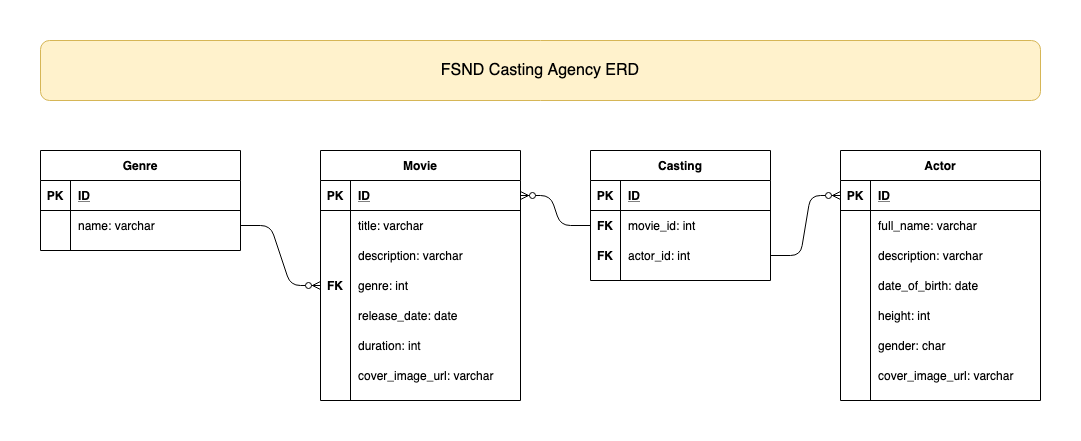

The diagram above was exported from draw.io. Its source (the exported page's mxGraphModel, read from the mxfile embedded in the PNG):
<mxGraphModel dx="946" dy="532" grid="1" gridSize="10" guides="1" tooltips="1" connect="1" arrows="1" fold="1" page="1" pageScale="1" pageWidth="3300" pageHeight="4681" math="0" shadow="0">
  <root>
    <mxCell id="0" />
    <mxCell id="1" parent="0" />
    <mxCell id="JQahzeeiMRj-lerlvmmh-4" value="Actor" style="shape=table;startSize=30;container=1;collapsible=1;childLayout=tableLayout;fixedRows=1;rowLines=0;fontStyle=1;align=center;resizeLast=1;" parent="1" vertex="1">
      <mxGeometry x="920" y="200" width="200" height="250" as="geometry" />
    </mxCell>
    <mxCell id="JQahzeeiMRj-lerlvmmh-5" value="" style="shape=partialRectangle;collapsible=0;dropTarget=0;pointerEvents=0;fillColor=none;top=0;left=0;bottom=1;right=0;points=[[0,0.5],[1,0.5]];portConstraint=eastwest;" parent="JQahzeeiMRj-lerlvmmh-4" vertex="1">
      <mxGeometry y="30" width="200" height="30" as="geometry" />
    </mxCell>
    <mxCell id="JQahzeeiMRj-lerlvmmh-6" value="PK" style="shape=partialRectangle;connectable=0;fillColor=none;top=0;left=0;bottom=0;right=0;fontStyle=1;overflow=hidden;" parent="JQahzeeiMRj-lerlvmmh-5" vertex="1">
      <mxGeometry width="30" height="30" as="geometry" />
    </mxCell>
    <mxCell id="JQahzeeiMRj-lerlvmmh-7" value="ID" style="shape=partialRectangle;connectable=0;fillColor=none;top=0;left=0;bottom=0;right=0;align=left;spacingLeft=6;fontStyle=5;overflow=hidden;" parent="JQahzeeiMRj-lerlvmmh-5" vertex="1">
      <mxGeometry x="30" width="170" height="30" as="geometry" />
    </mxCell>
    <mxCell id="JQahzeeiMRj-lerlvmmh-8" value="" style="shape=partialRectangle;collapsible=0;dropTarget=0;pointerEvents=0;fillColor=none;top=0;left=0;bottom=0;right=0;points=[[0,0.5],[1,0.5]];portConstraint=eastwest;" parent="JQahzeeiMRj-lerlvmmh-4" vertex="1">
      <mxGeometry y="60" width="200" height="30" as="geometry" />
    </mxCell>
    <mxCell id="JQahzeeiMRj-lerlvmmh-9" value="" style="shape=partialRectangle;connectable=0;fillColor=none;top=0;left=0;bottom=0;right=0;editable=1;overflow=hidden;" parent="JQahzeeiMRj-lerlvmmh-8" vertex="1">
      <mxGeometry width="30" height="30" as="geometry" />
    </mxCell>
    <mxCell id="JQahzeeiMRj-lerlvmmh-10" value="full_name: varchar" style="shape=partialRectangle;connectable=0;fillColor=none;top=0;left=0;bottom=0;right=0;align=left;spacingLeft=6;overflow=hidden;" parent="JQahzeeiMRj-lerlvmmh-8" vertex="1">
      <mxGeometry x="30" width="170" height="30" as="geometry" />
    </mxCell>
    <mxCell id="JQahzeeiMRj-lerlvmmh-76" value="" style="shape=partialRectangle;collapsible=0;dropTarget=0;pointerEvents=0;fillColor=none;top=0;left=0;bottom=0;right=0;points=[[0,0.5],[1,0.5]];portConstraint=eastwest;" parent="JQahzeeiMRj-lerlvmmh-4" vertex="1">
      <mxGeometry y="90" width="200" height="30" as="geometry" />
    </mxCell>
    <mxCell id="JQahzeeiMRj-lerlvmmh-77" value="" style="shape=partialRectangle;connectable=0;fillColor=none;top=0;left=0;bottom=0;right=0;editable=1;overflow=hidden;" parent="JQahzeeiMRj-lerlvmmh-76" vertex="1">
      <mxGeometry width="30" height="30" as="geometry" />
    </mxCell>
    <mxCell id="JQahzeeiMRj-lerlvmmh-78" value="description: varchar" style="shape=partialRectangle;connectable=0;fillColor=none;top=0;left=0;bottom=0;right=0;align=left;spacingLeft=6;overflow=hidden;" parent="JQahzeeiMRj-lerlvmmh-76" vertex="1">
      <mxGeometry x="30" width="170" height="30" as="geometry" />
    </mxCell>
    <mxCell id="JQahzeeiMRj-lerlvmmh-11" value="" style="shape=partialRectangle;collapsible=0;dropTarget=0;pointerEvents=0;fillColor=none;top=0;left=0;bottom=0;right=0;points=[[0,0.5],[1,0.5]];portConstraint=eastwest;" parent="JQahzeeiMRj-lerlvmmh-4" vertex="1">
      <mxGeometry y="120" width="200" height="30" as="geometry" />
    </mxCell>
    <mxCell id="JQahzeeiMRj-lerlvmmh-12" value="" style="shape=partialRectangle;connectable=0;fillColor=none;top=0;left=0;bottom=0;right=0;editable=1;overflow=hidden;" parent="JQahzeeiMRj-lerlvmmh-11" vertex="1">
      <mxGeometry width="30" height="30" as="geometry" />
    </mxCell>
    <mxCell id="JQahzeeiMRj-lerlvmmh-13" value="date_of_birth: date" style="shape=partialRectangle;connectable=0;fillColor=none;top=0;left=0;bottom=0;right=0;align=left;spacingLeft=6;overflow=hidden;" parent="JQahzeeiMRj-lerlvmmh-11" vertex="1">
      <mxGeometry x="30" width="170" height="30" as="geometry" />
    </mxCell>
    <mxCell id="JQahzeeiMRj-lerlvmmh-14" value="" style="shape=partialRectangle;collapsible=0;dropTarget=0;pointerEvents=0;fillColor=none;top=0;left=0;bottom=0;right=0;points=[[0,0.5],[1,0.5]];portConstraint=eastwest;" parent="JQahzeeiMRj-lerlvmmh-4" vertex="1">
      <mxGeometry y="150" width="200" height="30" as="geometry" />
    </mxCell>
    <mxCell id="JQahzeeiMRj-lerlvmmh-15" value="" style="shape=partialRectangle;connectable=0;fillColor=none;top=0;left=0;bottom=0;right=0;editable=1;overflow=hidden;" parent="JQahzeeiMRj-lerlvmmh-14" vertex="1">
      <mxGeometry width="30" height="30" as="geometry" />
    </mxCell>
    <mxCell id="JQahzeeiMRj-lerlvmmh-16" value="height: int" style="shape=partialRectangle;connectable=0;fillColor=none;top=0;left=0;bottom=0;right=0;align=left;spacingLeft=6;overflow=hidden;" parent="JQahzeeiMRj-lerlvmmh-14" vertex="1">
      <mxGeometry x="30" width="170" height="30" as="geometry" />
    </mxCell>
    <mxCell id="JQahzeeiMRj-lerlvmmh-70" value="" style="shape=partialRectangle;collapsible=0;dropTarget=0;pointerEvents=0;fillColor=none;top=0;left=0;bottom=0;right=0;points=[[0,0.5],[1,0.5]];portConstraint=eastwest;" parent="JQahzeeiMRj-lerlvmmh-4" vertex="1">
      <mxGeometry y="180" width="200" height="30" as="geometry" />
    </mxCell>
    <mxCell id="JQahzeeiMRj-lerlvmmh-71" value="" style="shape=partialRectangle;connectable=0;fillColor=none;top=0;left=0;bottom=0;right=0;editable=1;overflow=hidden;" parent="JQahzeeiMRj-lerlvmmh-70" vertex="1">
      <mxGeometry width="30" height="30" as="geometry" />
    </mxCell>
    <mxCell id="JQahzeeiMRj-lerlvmmh-72" value="gender: char" style="shape=partialRectangle;connectable=0;fillColor=none;top=0;left=0;bottom=0;right=0;align=left;spacingLeft=6;overflow=hidden;" parent="JQahzeeiMRj-lerlvmmh-70" vertex="1">
      <mxGeometry x="30" width="170" height="30" as="geometry" />
    </mxCell>
    <mxCell id="JQahzeeiMRj-lerlvmmh-73" value="" style="shape=partialRectangle;collapsible=0;dropTarget=0;pointerEvents=0;fillColor=none;top=0;left=0;bottom=0;right=0;points=[[0,0.5],[1,0.5]];portConstraint=eastwest;" parent="JQahzeeiMRj-lerlvmmh-4" vertex="1">
      <mxGeometry y="210" width="200" height="30" as="geometry" />
    </mxCell>
    <mxCell id="JQahzeeiMRj-lerlvmmh-74" value="" style="shape=partialRectangle;connectable=0;fillColor=none;top=0;left=0;bottom=0;right=0;editable=1;overflow=hidden;" parent="JQahzeeiMRj-lerlvmmh-73" vertex="1">
      <mxGeometry width="30" height="30" as="geometry" />
    </mxCell>
    <mxCell id="JQahzeeiMRj-lerlvmmh-75" value="cover_image_url: varchar" style="shape=partialRectangle;connectable=0;fillColor=none;top=0;left=0;bottom=0;right=0;align=left;spacingLeft=6;overflow=hidden;" parent="JQahzeeiMRj-lerlvmmh-73" vertex="1">
      <mxGeometry x="30" width="170" height="30" as="geometry" />
    </mxCell>
    <mxCell id="JQahzeeiMRj-lerlvmmh-17" value="Movie" style="shape=table;startSize=30;container=1;collapsible=1;childLayout=tableLayout;fixedRows=1;rowLines=0;fontStyle=1;align=center;resizeLast=1;" parent="1" vertex="1">
      <mxGeometry x="400" y="200" width="200" height="250" as="geometry" />
    </mxCell>
    <mxCell id="JQahzeeiMRj-lerlvmmh-18" value="" style="shape=partialRectangle;collapsible=0;dropTarget=0;pointerEvents=0;fillColor=none;top=0;left=0;bottom=1;right=0;points=[[0,0.5],[1,0.5]];portConstraint=eastwest;" parent="JQahzeeiMRj-lerlvmmh-17" vertex="1">
      <mxGeometry y="30" width="200" height="30" as="geometry" />
    </mxCell>
    <mxCell id="JQahzeeiMRj-lerlvmmh-19" value="PK" style="shape=partialRectangle;connectable=0;fillColor=none;top=0;left=0;bottom=0;right=0;fontStyle=1;overflow=hidden;" parent="JQahzeeiMRj-lerlvmmh-18" vertex="1">
      <mxGeometry width="30" height="30" as="geometry" />
    </mxCell>
    <mxCell id="JQahzeeiMRj-lerlvmmh-20" value="ID" style="shape=partialRectangle;connectable=0;fillColor=none;top=0;left=0;bottom=0;right=0;align=left;spacingLeft=6;fontStyle=5;overflow=hidden;" parent="JQahzeeiMRj-lerlvmmh-18" vertex="1">
      <mxGeometry x="30" width="170" height="30" as="geometry" />
    </mxCell>
    <mxCell id="JQahzeeiMRj-lerlvmmh-21" value="" style="shape=partialRectangle;collapsible=0;dropTarget=0;pointerEvents=0;fillColor=none;top=0;left=0;bottom=0;right=0;points=[[0,0.5],[1,0.5]];portConstraint=eastwest;" parent="JQahzeeiMRj-lerlvmmh-17" vertex="1">
      <mxGeometry y="60" width="200" height="30" as="geometry" />
    </mxCell>
    <mxCell id="JQahzeeiMRj-lerlvmmh-22" value="" style="shape=partialRectangle;connectable=0;fillColor=none;top=0;left=0;bottom=0;right=0;editable=1;overflow=hidden;" parent="JQahzeeiMRj-lerlvmmh-21" vertex="1">
      <mxGeometry width="30" height="30" as="geometry" />
    </mxCell>
    <mxCell id="JQahzeeiMRj-lerlvmmh-23" value="title: varchar" style="shape=partialRectangle;connectable=0;fillColor=none;top=0;left=0;bottom=0;right=0;align=left;spacingLeft=6;overflow=hidden;" parent="JQahzeeiMRj-lerlvmmh-21" vertex="1">
      <mxGeometry x="30" width="170" height="30" as="geometry" />
    </mxCell>
    <mxCell id="JQahzeeiMRj-lerlvmmh-24" value="" style="shape=partialRectangle;collapsible=0;dropTarget=0;pointerEvents=0;fillColor=none;top=0;left=0;bottom=0;right=0;points=[[0,0.5],[1,0.5]];portConstraint=eastwest;" parent="JQahzeeiMRj-lerlvmmh-17" vertex="1">
      <mxGeometry y="90" width="200" height="30" as="geometry" />
    </mxCell>
    <mxCell id="JQahzeeiMRj-lerlvmmh-25" value="" style="shape=partialRectangle;connectable=0;fillColor=none;top=0;left=0;bottom=0;right=0;editable=1;overflow=hidden;" parent="JQahzeeiMRj-lerlvmmh-24" vertex="1">
      <mxGeometry width="30" height="30" as="geometry" />
    </mxCell>
    <mxCell id="JQahzeeiMRj-lerlvmmh-26" value="description: varchar" style="shape=partialRectangle;connectable=0;fillColor=none;top=0;left=0;bottom=0;right=0;align=left;spacingLeft=6;overflow=hidden;" parent="JQahzeeiMRj-lerlvmmh-24" vertex="1">
      <mxGeometry x="30" width="170" height="30" as="geometry" />
    </mxCell>
    <mxCell id="JQahzeeiMRj-lerlvmmh-27" value="" style="shape=partialRectangle;collapsible=0;dropTarget=0;pointerEvents=0;fillColor=none;top=0;left=0;bottom=0;right=0;points=[[0,0.5],[1,0.5]];portConstraint=eastwest;" parent="JQahzeeiMRj-lerlvmmh-17" vertex="1">
      <mxGeometry y="120" width="200" height="30" as="geometry" />
    </mxCell>
    <mxCell id="JQahzeeiMRj-lerlvmmh-28" value="FK" style="shape=partialRectangle;connectable=0;fillColor=none;top=0;left=0;bottom=0;right=0;editable=1;overflow=hidden;fontStyle=1" parent="JQahzeeiMRj-lerlvmmh-27" vertex="1">
      <mxGeometry width="30" height="30" as="geometry" />
    </mxCell>
    <mxCell id="JQahzeeiMRj-lerlvmmh-29" value="genre: int" style="shape=partialRectangle;connectable=0;fillColor=none;top=0;left=0;bottom=0;right=0;align=left;spacingLeft=6;overflow=hidden;" parent="JQahzeeiMRj-lerlvmmh-27" vertex="1">
      <mxGeometry x="30" width="170" height="30" as="geometry" />
    </mxCell>
    <mxCell id="JQahzeeiMRj-lerlvmmh-48" value="" style="shape=partialRectangle;collapsible=0;dropTarget=0;pointerEvents=0;fillColor=none;top=0;left=0;bottom=0;right=0;points=[[0,0.5],[1,0.5]];portConstraint=eastwest;" parent="JQahzeeiMRj-lerlvmmh-17" vertex="1">
      <mxGeometry y="150" width="200" height="30" as="geometry" />
    </mxCell>
    <mxCell id="JQahzeeiMRj-lerlvmmh-49" value="" style="shape=partialRectangle;connectable=0;fillColor=none;top=0;left=0;bottom=0;right=0;editable=1;overflow=hidden;" parent="JQahzeeiMRj-lerlvmmh-48" vertex="1">
      <mxGeometry width="30" height="30" as="geometry" />
    </mxCell>
    <mxCell id="JQahzeeiMRj-lerlvmmh-50" value="release_date: date" style="shape=partialRectangle;connectable=0;fillColor=none;top=0;left=0;bottom=0;right=0;align=left;spacingLeft=6;overflow=hidden;" parent="JQahzeeiMRj-lerlvmmh-48" vertex="1">
      <mxGeometry x="30" width="170" height="30" as="geometry" />
    </mxCell>
    <mxCell id="JQahzeeiMRj-lerlvmmh-51" value="" style="shape=partialRectangle;collapsible=0;dropTarget=0;pointerEvents=0;fillColor=none;top=0;left=0;bottom=0;right=0;points=[[0,0.5],[1,0.5]];portConstraint=eastwest;" parent="JQahzeeiMRj-lerlvmmh-17" vertex="1">
      <mxGeometry y="180" width="200" height="30" as="geometry" />
    </mxCell>
    <mxCell id="JQahzeeiMRj-lerlvmmh-52" value="" style="shape=partialRectangle;connectable=0;fillColor=none;top=0;left=0;bottom=0;right=0;editable=1;overflow=hidden;" parent="JQahzeeiMRj-lerlvmmh-51" vertex="1">
      <mxGeometry width="30" height="30" as="geometry" />
    </mxCell>
    <mxCell id="JQahzeeiMRj-lerlvmmh-53" value="duration: int" style="shape=partialRectangle;connectable=0;fillColor=none;top=0;left=0;bottom=0;right=0;align=left;spacingLeft=6;overflow=hidden;" parent="JQahzeeiMRj-lerlvmmh-51" vertex="1">
      <mxGeometry x="30" width="170" height="30" as="geometry" />
    </mxCell>
    <mxCell id="JQahzeeiMRj-lerlvmmh-54" value="" style="shape=partialRectangle;collapsible=0;dropTarget=0;pointerEvents=0;fillColor=none;top=0;left=0;bottom=0;right=0;points=[[0,0.5],[1,0.5]];portConstraint=eastwest;" parent="JQahzeeiMRj-lerlvmmh-17" vertex="1">
      <mxGeometry y="210" width="200" height="30" as="geometry" />
    </mxCell>
    <mxCell id="JQahzeeiMRj-lerlvmmh-55" value="" style="shape=partialRectangle;connectable=0;fillColor=none;top=0;left=0;bottom=0;right=0;editable=1;overflow=hidden;" parent="JQahzeeiMRj-lerlvmmh-54" vertex="1">
      <mxGeometry width="30" height="30" as="geometry" />
    </mxCell>
    <mxCell id="JQahzeeiMRj-lerlvmmh-56" value="cover_image_url: varchar" style="shape=partialRectangle;connectable=0;fillColor=none;top=0;left=0;bottom=0;right=0;align=left;spacingLeft=6;overflow=hidden;" parent="JQahzeeiMRj-lerlvmmh-54" vertex="1">
      <mxGeometry x="30" width="170" height="30" as="geometry" />
    </mxCell>
    <mxCell id="JQahzeeiMRj-lerlvmmh-33" value="Casting" style="shape=table;startSize=30;container=1;collapsible=1;childLayout=tableLayout;fixedRows=1;rowLines=0;fontStyle=1;align=center;resizeLast=1;" parent="1" vertex="1">
      <mxGeometry x="670" y="200" width="180" height="130" as="geometry" />
    </mxCell>
    <mxCell id="JQahzeeiMRj-lerlvmmh-34" value="" style="shape=partialRectangle;collapsible=0;dropTarget=0;pointerEvents=0;fillColor=none;top=0;left=0;bottom=1;right=0;points=[[0,0.5],[1,0.5]];portConstraint=eastwest;" parent="JQahzeeiMRj-lerlvmmh-33" vertex="1">
      <mxGeometry y="30" width="180" height="30" as="geometry" />
    </mxCell>
    <mxCell id="JQahzeeiMRj-lerlvmmh-35" value="PK" style="shape=partialRectangle;connectable=0;fillColor=none;top=0;left=0;bottom=0;right=0;fontStyle=1;overflow=hidden;" parent="JQahzeeiMRj-lerlvmmh-34" vertex="1">
      <mxGeometry width="30" height="30" as="geometry" />
    </mxCell>
    <mxCell id="JQahzeeiMRj-lerlvmmh-36" value="ID" style="shape=partialRectangle;connectable=0;fillColor=none;top=0;left=0;bottom=0;right=0;align=left;spacingLeft=6;fontStyle=5;overflow=hidden;" parent="JQahzeeiMRj-lerlvmmh-34" vertex="1">
      <mxGeometry x="30" width="150" height="30" as="geometry" />
    </mxCell>
    <mxCell id="JQahzeeiMRj-lerlvmmh-37" value="" style="shape=partialRectangle;collapsible=0;dropTarget=0;pointerEvents=0;fillColor=none;top=0;left=0;bottom=0;right=0;points=[[0,0.5],[1,0.5]];portConstraint=eastwest;" parent="JQahzeeiMRj-lerlvmmh-33" vertex="1">
      <mxGeometry y="60" width="180" height="30" as="geometry" />
    </mxCell>
    <mxCell id="JQahzeeiMRj-lerlvmmh-38" value="FK" style="shape=partialRectangle;connectable=0;fillColor=none;top=0;left=0;bottom=0;right=0;editable=1;overflow=hidden;fontStyle=1" parent="JQahzeeiMRj-lerlvmmh-37" vertex="1">
      <mxGeometry width="30" height="30" as="geometry" />
    </mxCell>
    <mxCell id="JQahzeeiMRj-lerlvmmh-39" value="movie_id: int" style="shape=partialRectangle;connectable=0;fillColor=none;top=0;left=0;bottom=0;right=0;align=left;spacingLeft=6;overflow=hidden;" parent="JQahzeeiMRj-lerlvmmh-37" vertex="1">
      <mxGeometry x="30" width="150" height="30" as="geometry" />
    </mxCell>
    <mxCell id="JQahzeeiMRj-lerlvmmh-40" value="" style="shape=partialRectangle;collapsible=0;dropTarget=0;pointerEvents=0;fillColor=none;top=0;left=0;bottom=0;right=0;points=[[0,0.5],[1,0.5]];portConstraint=eastwest;" parent="JQahzeeiMRj-lerlvmmh-33" vertex="1">
      <mxGeometry y="90" width="180" height="30" as="geometry" />
    </mxCell>
    <mxCell id="JQahzeeiMRj-lerlvmmh-41" value="FK" style="shape=partialRectangle;connectable=0;fillColor=none;top=0;left=0;bottom=0;right=0;editable=1;overflow=hidden;fontStyle=1" parent="JQahzeeiMRj-lerlvmmh-40" vertex="1">
      <mxGeometry width="30" height="30" as="geometry" />
    </mxCell>
    <mxCell id="JQahzeeiMRj-lerlvmmh-42" value="actor_id: int" style="shape=partialRectangle;connectable=0;fillColor=none;top=0;left=0;bottom=0;right=0;align=left;spacingLeft=6;overflow=hidden;" parent="JQahzeeiMRj-lerlvmmh-40" vertex="1">
      <mxGeometry x="30" width="150" height="30" as="geometry" />
    </mxCell>
    <mxCell id="JQahzeeiMRj-lerlvmmh-81" value="Genre" style="shape=table;startSize=30;container=1;collapsible=1;childLayout=tableLayout;fixedRows=1;rowLines=0;fontStyle=1;align=center;resizeLast=1;" parent="1" vertex="1">
      <mxGeometry x="120" y="200" width="200" height="100" as="geometry" />
    </mxCell>
    <mxCell id="JQahzeeiMRj-lerlvmmh-82" value="" style="shape=partialRectangle;collapsible=0;dropTarget=0;pointerEvents=0;fillColor=none;top=0;left=0;bottom=1;right=0;points=[[0,0.5],[1,0.5]];portConstraint=eastwest;" parent="JQahzeeiMRj-lerlvmmh-81" vertex="1">
      <mxGeometry y="30" width="200" height="30" as="geometry" />
    </mxCell>
    <mxCell id="JQahzeeiMRj-lerlvmmh-83" value="PK" style="shape=partialRectangle;connectable=0;fillColor=none;top=0;left=0;bottom=0;right=0;fontStyle=1;overflow=hidden;" parent="JQahzeeiMRj-lerlvmmh-82" vertex="1">
      <mxGeometry width="30" height="30" as="geometry" />
    </mxCell>
    <mxCell id="JQahzeeiMRj-lerlvmmh-84" value="ID" style="shape=partialRectangle;connectable=0;fillColor=none;top=0;left=0;bottom=0;right=0;align=left;spacingLeft=6;fontStyle=5;overflow=hidden;" parent="JQahzeeiMRj-lerlvmmh-82" vertex="1">
      <mxGeometry x="30" width="170" height="30" as="geometry" />
    </mxCell>
    <mxCell id="JQahzeeiMRj-lerlvmmh-85" value="" style="shape=partialRectangle;collapsible=0;dropTarget=0;pointerEvents=0;fillColor=none;top=0;left=0;bottom=0;right=0;points=[[0,0.5],[1,0.5]];portConstraint=eastwest;" parent="JQahzeeiMRj-lerlvmmh-81" vertex="1">
      <mxGeometry y="60" width="200" height="30" as="geometry" />
    </mxCell>
    <mxCell id="JQahzeeiMRj-lerlvmmh-86" value="" style="shape=partialRectangle;connectable=0;fillColor=none;top=0;left=0;bottom=0;right=0;editable=1;overflow=hidden;" parent="JQahzeeiMRj-lerlvmmh-85" vertex="1">
      <mxGeometry width="30" height="30" as="geometry" />
    </mxCell>
    <mxCell id="JQahzeeiMRj-lerlvmmh-87" value="name: varchar" style="shape=partialRectangle;connectable=0;fillColor=none;top=0;left=0;bottom=0;right=0;align=left;spacingLeft=6;overflow=hidden;" parent="JQahzeeiMRj-lerlvmmh-85" vertex="1">
      <mxGeometry x="30" width="170" height="30" as="geometry" />
    </mxCell>
    <mxCell id="JQahzeeiMRj-lerlvmmh-104" value="" style="edgeStyle=entityRelationEdgeStyle;fontSize=12;html=1;endArrow=ERzeroToMany;endFill=1;exitX=0;exitY=0.5;exitDx=0;exitDy=0;" parent="1" source="JQahzeeiMRj-lerlvmmh-37" target="JQahzeeiMRj-lerlvmmh-18" edge="1">
      <mxGeometry width="100" height="100" relative="1" as="geometry">
        <mxPoint x="620" y="470" as="sourcePoint" />
        <mxPoint x="720" y="370" as="targetPoint" />
      </mxGeometry>
    </mxCell>
    <mxCell id="JQahzeeiMRj-lerlvmmh-105" value="" style="edgeStyle=entityRelationEdgeStyle;fontSize=12;html=1;endArrow=ERzeroToMany;endFill=1;" parent="1" source="JQahzeeiMRj-lerlvmmh-40" target="JQahzeeiMRj-lerlvmmh-5" edge="1">
      <mxGeometry width="100" height="100" relative="1" as="geometry">
        <mxPoint x="750" y="500" as="sourcePoint" />
        <mxPoint x="850" y="400" as="targetPoint" />
      </mxGeometry>
    </mxCell>
    <mxCell id="JQahzeeiMRj-lerlvmmh-106" value="" style="edgeStyle=entityRelationEdgeStyle;fontSize=12;html=1;endArrow=ERzeroToMany;endFill=1;" parent="1" source="JQahzeeiMRj-lerlvmmh-85" target="JQahzeeiMRj-lerlvmmh-27" edge="1">
      <mxGeometry width="100" height="100" relative="1" as="geometry">
        <mxPoint x="160" y="500" as="sourcePoint" />
        <mxPoint x="260" y="400" as="targetPoint" />
      </mxGeometry>
    </mxCell>
    <mxCell id="JQahzeeiMRj-lerlvmmh-109" value="&lt;span&gt;&lt;font style=&quot;font-size: 16px&quot;&gt;FSND Casting Agency ERD&lt;/font&gt;&lt;/span&gt;" style="rounded=1;whiteSpace=wrap;html=1;fillColor=#fff2cc;strokeColor=#d6b656;" parent="1" vertex="1">
      <mxGeometry x="120" y="90" width="1000" height="60" as="geometry" />
    </mxCell>
  </root>
</mxGraphModel>